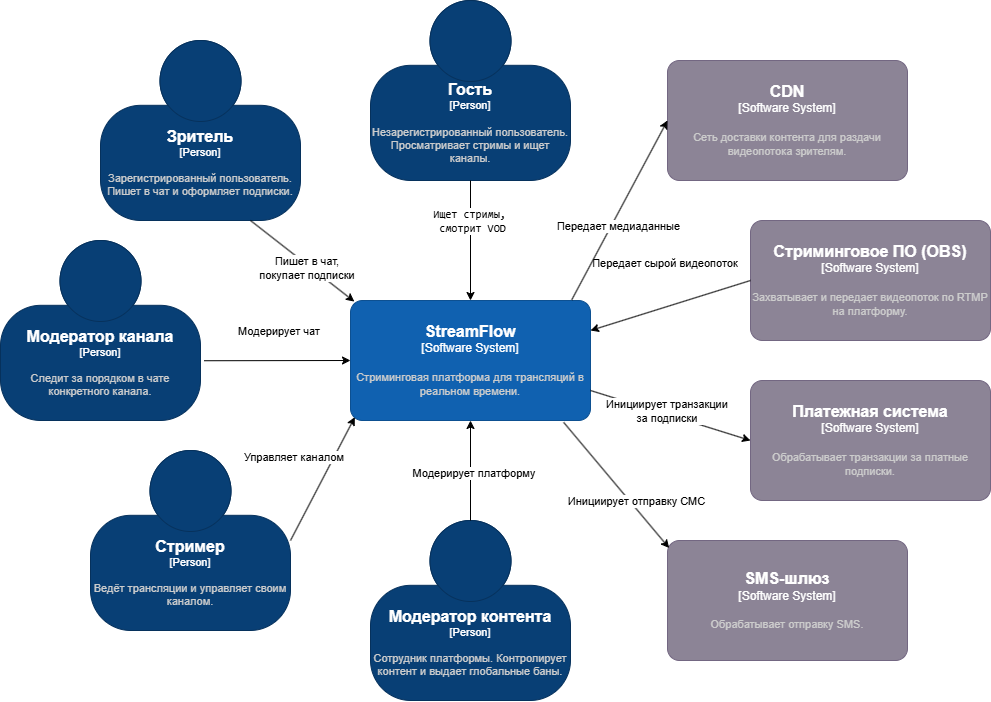

The diagram above was exported from draw.io. Its source (the exported page's mxGraphModel, read from the mxfile embedded in the PNG):
<mxGraphModel dx="1546" dy="1867" grid="1" gridSize="10" guides="1" tooltips="1" connect="1" arrows="1" fold="1" page="1" pageScale="1" pageWidth="827" pageHeight="1169" math="0" shadow="0">
  <root>
    <mxCell id="0" />
    <mxCell id="1" parent="0" />
    <object placeholders="1" c4Name="CDN" c4Type="Software System" c4Description="Сеть доставки контента для раздачи видеопотока зрителям." label="&lt;font style=&quot;font-size: 16px&quot;&gt;&lt;b&gt;%c4Name%&lt;/b&gt;&lt;/font&gt;&lt;div&gt;[%c4Type%]&lt;/div&gt;&lt;br&gt;&lt;div&gt;&lt;font style=&quot;font-size: 11px&quot;&gt;&lt;font color=&quot;#cccccc&quot;&gt;%c4Description%&lt;/font&gt;&lt;/div&gt;" id="NScCea2mdAzBTPMXN8Ee-19">
      <mxCell parent="1" style="rounded=1;whiteSpace=wrap;html=1;labelBackgroundColor=none;fillColor=#8C8496;fontColor=#ffffff;align=center;arcSize=10;strokeColor=#736782;metaEdit=1;resizable=0;points=[[0.25,0,0],[0.5,0,0],[0.75,0,0],[1,0.25,0],[1,0.5,0],[1,0.75,0],[0.75,1,0],[0.5,1,0],[0.25,1,0],[0,0.75,0],[0,0.5,0],[0,0.25,0]];" vertex="1">
        <mxGeometry height="120" width="240" x="827" y="-80" as="geometry" />
      </mxCell>
    </object>
    <object placeholders="1" c4Name="Гость" c4Type="Person" c4Description="Незарегистрированный пользователь. Просматривает стримы и ищет каналы." label="&lt;font style=&quot;font-size: 16px&quot;&gt;&lt;b&gt;%c4Name%&lt;/b&gt;&lt;/font&gt;&lt;div&gt;[%c4Type%]&lt;/div&gt;&lt;br&gt;&lt;div&gt;&lt;font style=&quot;font-size: 11px&quot;&gt;&lt;font color=&quot;#cccccc&quot;&gt;%c4Description%&lt;/font&gt;&lt;/div&gt;" id="NScCea2mdAzBTPMXN8Ee-20">
      <mxCell parent="1" style="html=1;fontSize=11;dashed=0;whiteSpace=wrap;fillColor=#083F75;strokeColor=#06315C;fontColor=#ffffff;shape=mxgraph.c4.person2;align=center;metaEdit=1;points=[[0.5,0,0],[1,0.5,0],[1,0.75,0],[0.75,1,0],[0.5,1,0],[0.25,1,0],[0,0.75,0],[0,0.5,0]];resizable=0;" vertex="1">
        <mxGeometry height="180" width="200" x="530" y="-140" as="geometry" />
      </mxCell>
    </object>
    <object placeholders="1" c4Name="Стриминговое ПО (OBS)" c4Type="Software System" c4Description="Захватывает и передает видеопоток по RTMP на платформу." label="&lt;font style=&quot;font-size: 16px&quot;&gt;&lt;b&gt;%c4Name%&lt;/b&gt;&lt;/font&gt;&lt;div&gt;[%c4Type%]&lt;/div&gt;&lt;br&gt;&lt;div&gt;&lt;font style=&quot;font-size: 11px&quot;&gt;&lt;font color=&quot;#cccccc&quot;&gt;%c4Description%&lt;/font&gt;&lt;/div&gt;" id="NScCea2mdAzBTPMXN8Ee-23">
      <mxCell parent="1" style="rounded=1;whiteSpace=wrap;html=1;labelBackgroundColor=none;fillColor=#8C8496;fontColor=#ffffff;align=center;arcSize=10;strokeColor=#736782;metaEdit=1;resizable=0;points=[[0.25,0,0],[0.5,0,0],[0.75,0,0],[1,0.25,0],[1,0.5,0],[1,0.75,0],[0.75,1,0],[0.5,1,0],[0.25,1,0],[0,0.75,0],[0,0.5,0],[0,0.25,0]];" vertex="1">
        <mxGeometry height="120" width="240" x="910" y="80" as="geometry" />
      </mxCell>
    </object>
    <object placeholders="1" c4Name="Платежная система" c4Type="Software System" c4Description="Обрабатывает транзакции за платные подписки." label="&lt;font style=&quot;font-size: 16px&quot;&gt;&lt;b&gt;%c4Name%&lt;/b&gt;&lt;/font&gt;&lt;div&gt;[%c4Type%]&lt;/div&gt;&lt;br&gt;&lt;div&gt;&lt;font style=&quot;font-size: 11px&quot;&gt;&lt;font color=&quot;#cccccc&quot;&gt;%c4Description%&lt;/font&gt;&lt;/div&gt;" id="NScCea2mdAzBTPMXN8Ee-24">
      <mxCell parent="1" style="rounded=1;whiteSpace=wrap;html=1;labelBackgroundColor=none;fillColor=#8C8496;fontColor=#ffffff;align=center;arcSize=10;strokeColor=#736782;metaEdit=1;resizable=0;points=[[0.25,0,0],[0.5,0,0],[0.75,0,0],[1,0.25,0],[1,0.5,0],[1,0.75,0],[0.75,1,0],[0.5,1,0],[0.25,1,0],[0,0.75,0],[0,0.5,0],[0,0.25,0]];" vertex="1">
        <mxGeometry height="120" width="240" x="910" y="240" as="geometry" />
      </mxCell>
    </object>
    <object placeholders="1" c4Name="Зритель" c4Type="Person" c4Description="Зарегистрированный пользователь. Пишет в чат и оформляет подписки." label="&lt;font style=&quot;font-size: 16px&quot;&gt;&lt;b&gt;%c4Name%&lt;/b&gt;&lt;/font&gt;&lt;div&gt;[%c4Type%]&lt;/div&gt;&lt;br&gt;&lt;div&gt;&lt;font style=&quot;font-size: 11px&quot;&gt;&lt;font color=&quot;#cccccc&quot;&gt;%c4Description%&lt;/font&gt;&lt;/div&gt;" id="NScCea2mdAzBTPMXN8Ee-25">
      <mxCell parent="1" style="html=1;fontSize=11;dashed=0;whiteSpace=wrap;fillColor=#083F75;strokeColor=#06315C;fontColor=#ffffff;shape=mxgraph.c4.person2;align=center;metaEdit=1;points=[[0.5,0,0],[1,0.5,0],[1,0.75,0],[0.75,1,0],[0.5,1,0],[0.25,1,0],[0,0.75,0],[0,0.5,0]];resizable=0;" vertex="1">
        <mxGeometry height="180" width="200" x="260" y="-100" as="geometry" />
      </mxCell>
    </object>
    <object placeholders="1" c4Name="Модератор канала" c4Type="Person" c4Description="Следит за порядком в чате конкретного канала." label="&lt;font style=&quot;font-size: 16px&quot;&gt;&lt;b&gt;%c4Name%&lt;/b&gt;&lt;/font&gt;&lt;div&gt;[%c4Type%]&lt;/div&gt;&lt;br&gt;&lt;div&gt;&lt;font style=&quot;font-size: 11px&quot;&gt;&lt;font color=&quot;#cccccc&quot;&gt;%c4Description%&lt;/font&gt;&lt;/div&gt;" id="NScCea2mdAzBTPMXN8Ee-26">
      <mxCell parent="1" style="html=1;fontSize=11;dashed=0;whiteSpace=wrap;fillColor=#083F75;strokeColor=#06315C;fontColor=#ffffff;shape=mxgraph.c4.person2;align=center;metaEdit=1;points=[[0.5,0,0],[1,0.5,0],[1,0.75,0],[0.75,1,0],[0.5,1,0],[0.25,1,0],[0,0.75,0],[0,0.5,0]];resizable=0;" vertex="1">
        <mxGeometry height="180" width="200" x="160" y="100" as="geometry" />
      </mxCell>
    </object>
    <object placeholders="1" c4Name="Стример" c4Type="Person" c4Description="Ведёт трансляции и управляет своим каналом." label="&lt;font style=&quot;font-size: 16px&quot;&gt;&lt;b&gt;%c4Name%&lt;/b&gt;&lt;/font&gt;&lt;div&gt;[%c4Type%]&lt;/div&gt;&lt;br&gt;&lt;div&gt;&lt;font style=&quot;font-size: 11px&quot;&gt;&lt;font color=&quot;#cccccc&quot;&gt;%c4Description%&lt;/font&gt;&lt;/div&gt;" id="NScCea2mdAzBTPMXN8Ee-27">
      <mxCell parent="1" style="html=1;fontSize=11;dashed=0;whiteSpace=wrap;fillColor=#083F75;strokeColor=#06315C;fontColor=#ffffff;shape=mxgraph.c4.person2;align=center;metaEdit=1;points=[[0.5,0,0],[1,0.5,0],[1,0.75,0],[0.75,1,0],[0.5,1,0],[0.25,1,0],[0,0.75,0],[0,0.5,0]];resizable=0;" vertex="1">
        <mxGeometry height="180" width="200" x="250" y="310" as="geometry" />
      </mxCell>
    </object>
    <object placeholders="1" c4Name="Модератор контента" c4Type="Person" c4Description="Сотрудник платформы. Контролирует контент и выдает глобальные баны." label="&lt;font style=&quot;font-size: 16px&quot;&gt;&lt;b&gt;%c4Name%&lt;/b&gt;&lt;/font&gt;&lt;div&gt;[%c4Type%]&lt;/div&gt;&lt;br&gt;&lt;div&gt;&lt;font style=&quot;font-size: 11px&quot;&gt;&lt;font color=&quot;#cccccc&quot;&gt;%c4Description%&lt;/font&gt;&lt;/div&gt;" id="NScCea2mdAzBTPMXN8Ee-28">
      <mxCell parent="1" style="html=1;fontSize=11;dashed=0;whiteSpace=wrap;fillColor=#083F75;strokeColor=#06315C;fontColor=#ffffff;shape=mxgraph.c4.person2;align=center;metaEdit=1;points=[[0.5,0,0],[1,0.5,0],[1,0.75,0],[0.75,1,0],[0.5,1,0],[0.25,1,0],[0,0.75,0],[0,0.5,0]];resizable=0;" vertex="1">
        <mxGeometry height="180" width="200" x="530" y="380" as="geometry" />
      </mxCell>
    </object>
    <object placeholders="1" c4Name="StreamFlow" c4Type="Software System" c4Description="Стриминговая платформа для трансляций в реальном времени." label="&lt;font style=&quot;font-size: 16px&quot;&gt;&lt;b&gt;%c4Name%&lt;/b&gt;&lt;/font&gt;&lt;div&gt;[%c4Type%]&lt;/div&gt;&lt;br&gt;&lt;div&gt;&lt;font style=&quot;font-size: 11px&quot;&gt;&lt;font color=&quot;#cccccc&quot;&gt;%c4Description%&lt;/font&gt;&lt;/div&gt;" id="NScCea2mdAzBTPMXN8Ee-50">
      <mxCell parent="1" style="rounded=1;whiteSpace=wrap;html=1;labelBackgroundColor=none;fillColor=#1061B0;fontColor=#ffffff;align=center;arcSize=10;strokeColor=#0D5091;metaEdit=1;resizable=0;points=[[0.25,0,0],[0.5,0,0],[0.75,0,0],[1,0.25,0],[1,0.5,0],[1,0.75,0],[0.75,1,0],[0.5,1,0],[0.25,1,0],[0,0.75,0],[0,0.5,0],[0,0.25,0]];" vertex="1">
        <mxGeometry height="120" width="240" x="510" y="160" as="geometry" />
      </mxCell>
    </object>
    <mxCell id="NScCea2mdAzBTPMXN8Ee-91" edge="1" parent="1" source="NScCea2mdAzBTPMXN8Ee-23" style="rounded=0;orthogonalLoop=1;jettySize=auto;html=1;exitX=0;exitY=0.5;exitDx=0;exitDy=0;exitPerimeter=0;entryX=1;entryY=0.25;entryDx=0;entryDy=0;entryPerimeter=0;" target="NScCea2mdAzBTPMXN8Ee-50">
      <mxGeometry relative="1" as="geometry">
        <mxPoint x="1120" y="220" as="targetPoint" />
      </mxGeometry>
    </mxCell>
    <mxCell id="NScCea2mdAzBTPMXN8Ee-92" connectable="0" parent="NScCea2mdAzBTPMXN8Ee-91" style="edgeLabel;html=1;align=center;verticalAlign=middle;resizable=0;points=[];" value="Передает сырой видеопоток&amp;nbsp;" vertex="1">
      <mxGeometry relative="1" x="0.2392" y="1" as="geometry">
        <mxPoint x="15" y="-50" as="offset" />
      </mxGeometry>
    </mxCell>
    <mxCell id="NScCea2mdAzBTPMXN8Ee-94" edge="1" parent="1" source="NScCea2mdAzBTPMXN8Ee-50" style="endArrow=classic;html=1;rounded=0;exitX=0.922;exitY=-0.006;exitDx=0;exitDy=0;exitPerimeter=0;entryX=0;entryY=0.5;entryDx=0;entryDy=0;entryPerimeter=0;" target="NScCea2mdAzBTPMXN8Ee-19" value="">
      <mxGeometry height="50" relative="1" width="50" as="geometry">
        <mxPoint x="960" y="50" as="sourcePoint" />
        <mxPoint x="1010" as="targetPoint" />
      </mxGeometry>
    </mxCell>
    <mxCell id="NScCea2mdAzBTPMXN8Ee-95" connectable="0" parent="NScCea2mdAzBTPMXN8Ee-94" style="edgeLabel;html=1;align=center;verticalAlign=middle;resizable=0;points=[];" value="Передает медиаданные" vertex="1">
      <mxGeometry relative="1" x="0.1421" y="-39" as="geometry">
        <mxPoint x="-43" y="9" as="offset" />
      </mxGeometry>
    </mxCell>
    <mxCell id="NScCea2mdAzBTPMXN8Ee-96" edge="1" parent="1" source="NScCea2mdAzBTPMXN8Ee-20" style="rounded=0;orthogonalLoop=1;jettySize=auto;html=1;exitX=0.5;exitY=1;exitDx=0;exitDy=0;exitPerimeter=0;entryX=0.5;entryY=0;entryDx=0;entryDy=0;entryPerimeter=0;" target="NScCea2mdAzBTPMXN8Ee-50">
      <mxGeometry relative="1" as="geometry" />
    </mxCell>
    <mxCell id="NScCea2mdAzBTPMXN8Ee-97" connectable="0" parent="NScCea2mdAzBTPMXN8Ee-96" style="edgeLabel;html=1;align=center;verticalAlign=middle;resizable=0;points=[];" value="&lt;code data-path-to-node=&quot;4,0,0&quot; data-index-in-node=&quot;18&quot;&gt;Ищет стримы,&amp;nbsp;&lt;/code&gt;&lt;div&gt;&lt;code data-path-to-node=&quot;4,0,0&quot; data-index-in-node=&quot;18&quot;&gt;смотрит VOD&lt;/code&gt;&lt;/div&gt;" vertex="1">
      <mxGeometry relative="1" x="-0.343" y="1" as="geometry">
        <mxPoint as="offset" />
      </mxGeometry>
    </mxCell>
    <mxCell id="NScCea2mdAzBTPMXN8Ee-98" edge="1" parent="1" source="NScCea2mdAzBTPMXN8Ee-25" style="rounded=0;orthogonalLoop=1;jettySize=auto;html=1;exitX=0.75;exitY=1;exitDx=0;exitDy=0;exitPerimeter=0;entryX=0.016;entryY=0.009;entryDx=0;entryDy=0;entryPerimeter=0;" target="NScCea2mdAzBTPMXN8Ee-50">
      <mxGeometry relative="1" as="geometry" />
    </mxCell>
    <mxCell id="NScCea2mdAzBTPMXN8Ee-99" connectable="0" parent="NScCea2mdAzBTPMXN8Ee-98" style="edgeLabel;html=1;align=center;verticalAlign=middle;resizable=0;points=[];" value="Пишет в чат,&amp;nbsp;&lt;div&gt;покупает подписки&amp;nbsp;&lt;/div&gt;" vertex="1">
      <mxGeometry relative="1" x="-0.3299" y="-1" as="geometry">
        <mxPoint x="23" y="19" as="offset" />
      </mxGeometry>
    </mxCell>
    <mxCell id="NScCea2mdAzBTPMXN8Ee-100" edge="1" parent="1" source="NScCea2mdAzBTPMXN8Ee-26" style="rounded=0;orthogonalLoop=1;jettySize=auto;html=1;exitX=1.018;exitY=0.668;exitDx=0;exitDy=0;exitPerimeter=0;entryX=0;entryY=0.5;entryDx=0;entryDy=0;entryPerimeter=0;" target="NScCea2mdAzBTPMXN8Ee-50">
      <mxGeometry relative="1" as="geometry" />
    </mxCell>
    <mxCell id="NScCea2mdAzBTPMXN8Ee-101" connectable="0" parent="NScCea2mdAzBTPMXN8Ee-100" style="edgeLabel;html=1;align=center;verticalAlign=middle;resizable=0;points=[];" value="Модерирует чат&amp;nbsp;" vertex="1">
      <mxGeometry relative="1" x="-0.4715" y="1" as="geometry">
        <mxPoint x="37" y="-29" as="offset" />
      </mxGeometry>
    </mxCell>
    <mxCell id="NScCea2mdAzBTPMXN8Ee-102" edge="1" parent="1" source="NScCea2mdAzBTPMXN8Ee-27" style="rounded=0;orthogonalLoop=1;jettySize=auto;html=1;exitX=1;exitY=0.5;exitDx=0;exitDy=0;exitPerimeter=0;entryX=0.018;entryY=0.972;entryDx=0;entryDy=0;entryPerimeter=0;" target="NScCea2mdAzBTPMXN8Ee-50">
      <mxGeometry relative="1" as="geometry" />
    </mxCell>
    <mxCell id="NScCea2mdAzBTPMXN8Ee-103" connectable="0" parent="NScCea2mdAzBTPMXN8Ee-102" style="edgeLabel;html=1;align=center;verticalAlign=middle;resizable=0;points=[];" value="Управляет каналом&amp;nbsp;" vertex="1">
      <mxGeometry relative="1" x="-0.1788" y="-1" as="geometry">
        <mxPoint x="-23" y="-34" as="offset" />
      </mxGeometry>
    </mxCell>
    <mxCell id="NScCea2mdAzBTPMXN8Ee-104" edge="1" parent="1" source="NScCea2mdAzBTPMXN8Ee-28" style="rounded=0;orthogonalLoop=1;jettySize=auto;html=1;exitX=0.5;exitY=0;exitDx=0;exitDy=0;exitPerimeter=0;entryX=0.5;entryY=1;entryDx=0;entryDy=0;entryPerimeter=0;" target="NScCea2mdAzBTPMXN8Ee-50">
      <mxGeometry relative="1" as="geometry" />
    </mxCell>
    <mxCell id="NScCea2mdAzBTPMXN8Ee-105" connectable="0" parent="NScCea2mdAzBTPMXN8Ee-104" style="edgeLabel;html=1;align=center;verticalAlign=middle;resizable=0;points=[];" value="Модерирует платформу&amp;nbsp;" vertex="1">
      <mxGeometry relative="1" x="-0.4747" y="-4" as="geometry">
        <mxPoint y="-22" as="offset" />
      </mxGeometry>
    </mxCell>
    <mxCell id="NScCea2mdAzBTPMXN8Ee-109" edge="1" parent="1" source="NScCea2mdAzBTPMXN8Ee-50" style="endArrow=classic;html=1;rounded=0;entryX=0;entryY=0.5;entryDx=0;entryDy=0;entryPerimeter=0;exitX=1;exitY=0.75;exitDx=0;exitDy=0;exitPerimeter=0;" target="NScCea2mdAzBTPMXN8Ee-24" value="">
      <mxGeometry height="50" relative="1" width="50" as="geometry">
        <mxPoint x="910" y="370" as="sourcePoint" />
        <mxPoint x="1110" y="380" as="targetPoint" />
      </mxGeometry>
    </mxCell>
    <mxCell id="NScCea2mdAzBTPMXN8Ee-110" connectable="0" parent="NScCea2mdAzBTPMXN8Ee-109" style="edgeLabel;html=1;align=center;verticalAlign=middle;resizable=0;points=[];" value="Инициирует транзакции&amp;nbsp;&lt;div&gt;за подписки&amp;nbsp;&lt;/div&gt;" vertex="1">
      <mxGeometry relative="1" x="0.5235" y="1" as="geometry">
        <mxPoint x="-45" y="-17" as="offset" />
      </mxGeometry>
    </mxCell>
    <object placeholders="1" c4Name="SMS-шлюз" c4Type="Software System" c4Description="Обрабатывает отправку SMS." label="&lt;font style=&quot;font-size: 16px&quot;&gt;&lt;b&gt;%c4Name%&lt;/b&gt;&lt;/font&gt;&lt;div&gt;[%c4Type%]&lt;/div&gt;&lt;br&gt;&lt;div&gt;&lt;font style=&quot;font-size: 11px&quot;&gt;&lt;font color=&quot;#cccccc&quot;&gt;%c4Description%&lt;/font&gt;&lt;/div&gt;" id="qbqeR5XgtkG6n-iTZiAQ-1">
      <mxCell parent="1" style="rounded=1;whiteSpace=wrap;html=1;labelBackgroundColor=none;fillColor=#8C8496;fontColor=#ffffff;align=center;arcSize=10;strokeColor=#736782;metaEdit=1;resizable=0;points=[[0.25,0,0],[0.5,0,0],[0.75,0,0],[1,0.25,0],[1,0.5,0],[1,0.75,0],[0.75,1,0],[0.5,1,0],[0.25,1,0],[0,0.75,0],[0,0.5,0],[0,0.25,0]];" vertex="1">
        <mxGeometry height="120" width="240" x="827" y="400" as="geometry" />
      </mxCell>
    </object>
    <mxCell id="qbqeR5XgtkG6n-iTZiAQ-2" edge="1" parent="1" source="NScCea2mdAzBTPMXN8Ee-50" style="rounded=0;orthogonalLoop=1;jettySize=auto;html=1;exitX=0.888;exitY=1.015;exitDx=0;exitDy=0;exitPerimeter=0;entryX=0.007;entryY=0.063;entryDx=0;entryDy=0;entryPerimeter=0;" target="qbqeR5XgtkG6n-iTZiAQ-1">
      <mxGeometry relative="1" as="geometry" />
    </mxCell>
    <mxCell id="qbqeR5XgtkG6n-iTZiAQ-3" connectable="0" parent="qbqeR5XgtkG6n-iTZiAQ-2" style="edgeLabel;html=1;align=center;verticalAlign=middle;resizable=0;points=[];" value="Инициирует отправку СМС" vertex="1">
      <mxGeometry relative="1" x="0.0929" y="-2" as="geometry">
        <mxPoint x="16" y="9" as="offset" />
      </mxGeometry>
    </mxCell>
  </root>
</mxGraphModel>